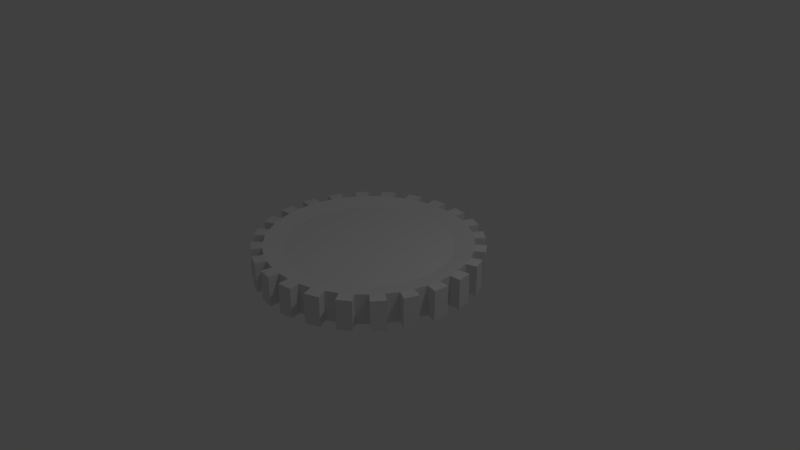 # Source: gears.blend  (saved by Blender 2.79.0; exported with 4.5.12 LTS)
import bpy
from mathutils import Matrix  # noqa: F401  (used for matrix-valued properties, if any)

bpy.ops.wm.read_factory_settings(use_empty=True)
scene = bpy.context.scene
scene.name = 'Scene'

# ---- collections
col_collection_1 = bpy.data.collections.new('Collection 1'); scene.collection.children.link(col_collection_1)

# ---- world
world_world = bpy.data.worlds.new('World'); scene.world = world_world
world_world.color = (0.05088, 0.05088, 0.05088)
world_world.use_sun_shadow = False
world_world.sun_shadow_jitter_overblur = 0.0
world_world.cycles.sampling_method = 'MANUAL'

# ---- cameras
cam_camera = bpy.data.cameras.new('Camera')
cam_camera.clip_end = 100.0
cam_camera.lens = 35.0
cam_camera.sensor_width = 32.0
cam_camera.sensor_height = 18.0
cam_camera.ortho_scale = 7.314
cam_camera.dof.focus_distance = 0.0
cam_camera.dof.aperture_fstop = 128.0

# ---- lights
light_lamp = bpy.data.lights.new('Lamp', 'POINT')
light_lamp.transmission_factor = 0.0
light_lamp.cutoff_distance = 30.0
light_lamp.energy = 100.0
light_lamp.shadow_buffer_clip_start = 1.001
light_lamp.shadow_soft_size = 0.1
light_lamp.shadow_maximum_resolution = 0.006
light_lamp.use_absolute_resolution = True

# ---- meshes
me_gear_004 = bpy.data.meshes.new('Gear.004')
me_gear_004.from_pydata([(0.08315, 0.03444, -0.2), (0.03444, 0.08315, -0.2), (0.231, 0.09567, -0.2), (0.09567, 0.231, -0.2), (0.08315, 0.03444, 0.2), (0.03444, 0.08315, 0.2), (0.231, 0.09567, 0.2), (0.09567, 0.231, 0.2), (-0.03444, 0.08315, -0.2), (-0.08315, 0.03444, -0.2), (-0.09567, 0.231, -0.2), (-0.231, 0.09567, -0.2), (-0.03444, 0.08315, 0.2), (-0.08315, 0.03444, 0.2), (-0.09567, 0.231, 0.2), (-0.231, 0.09567, 0.2), (-0.08315, -0.03444, -0.2), (-0.03444, -0.08315, -0.2), (-0.231, -0.09567, -0.2), (-0.09567, -0.231, -0.2), (-0.08315, -0.03444, 0.2), (-0.03444, -0.08315, 0.2), (-0.231, -0.09567, 0.2), (-0.09567, -0.231, 0.2), (0.03444, -0.08315, -0.2), (0.08315, -0.03444, -0.2), (0.09567, -0.231, -0.2), (0.231, -0.09567, -0.2), (0.03444, -0.08315, 0.2), (0.08315, -0.03444, 0.2), (0.09567, -0.231, 0.2), (0.231, -0.09567, 0.2)], [], [(9, 13, 12, 8), (14, 10, 8, 12), (1, 8, 10, 3), (20, 13, 15, 22), (13, 9, 11, 15), (15, 11, 18, 22), (25, 27, 31, 29), (24, 25, 29, 28), (21, 17, 19, 23), (16, 17, 21, 20), (22, 18, 16, 20), (27, 2, 6, 31), (26, 24, 28, 30), (26, 30, 23, 19), (9, 16, 18, 11), (2, 0, 4, 6), (0, 1, 5, 4), (7, 5, 1, 3), (3, 10, 14, 7), (12, 5, 7, 14), (31, 6, 4, 29), (23, 30, 28, 21), (2, 27, 25, 0), (19, 17, 24, 26), (9, 8, 1, 0, 25, 24, 17, 16), (13, 20, 21, 28, 29, 4, 5, 12)])
me_gear_004.use_remesh_preserve_volume = False
me_gear_004.use_remesh_preserve_attributes = False
me_gear_004.use_mirror_vertex_groups = False
me_gear_004.update()
me_gear_003 = bpy.data.meshes.new('Gear.003')
me_gear_003.from_pydata([(0.5486, 0.9501, -0.15), (0.6634, 1.345, -0.2), (0.4822, 1.42, -0.2), (0.5486, 0.9501, 0.15), (0.6634, 1.345, 0.2), (0.4822, 1.42, 0.2), (0.0981, 1.497, 0.2), (0.2926, 1.471, 0.2), (-7.078e-08, 1.097, 0.15), (0.284, 1.06, 0.15), (0.0981, 1.497, -0.2), (0.2926, 1.471, -0.2), (-7.078e-08, 1.097, -0.15), (0.284, 1.06, -0.15), (-0.0981, 1.497, -0.2), (-0.2926, 1.471, -0.2), (-0.0981, 1.497, 0.2), (-0.2926, 1.471, 0.2), (-0.6634, 1.345, 0.2), (-0.4822, 1.42, 0.2), (-0.5486, 0.9501, 0.15), (-0.284, 1.06, 0.15), (-0.6634, 1.345, -0.2), (-0.4822, 1.42, -0.2), (-0.5486, 0.9501, -0.15), (-0.284, 1.06, -0.15), (-0.8334, 1.247, -0.2), (-0.989, 1.128, -0.2), (-0.8334, 1.247, 0.2), (-0.989, 1.128, 0.2), (-1.247, 0.8334, 0.2), (-1.128, 0.989, 0.2), (-0.9501, 0.5486, 0.15), (-0.7758, 0.7758, 0.15), (-1.247, 0.8334, -0.2), (-1.128, 0.989, -0.2), (-0.9501, 0.5486, -0.15), (-0.7758, 0.7758, -0.15), (-1.345, 0.6634, -0.2), (-1.42, 0.4822, -0.2), (-1.345, 0.6634, 0.2), (-1.42, 0.4822, 0.2), (-1.497, 0.0981, 0.2), (-1.471, 0.2926, 0.2), (-1.097, -1.043e-07, 0.15), (-1.06, 0.284, 0.15), (-1.497, 0.0981, -0.2), (-1.471, 0.2926, -0.2), (-1.097, -1.043e-07, -0.15), (-1.06, 0.284, -0.15), (-1.497, -0.0981, -0.2), (-1.471, -0.2926, -0.2), (-1.497, -0.0981, 0.2), (-1.471, -0.2926, 0.2), (-1.345, -0.6634, 0.2), (-1.42, -0.4822, 0.2), (-0.9501, -0.5486, 0.15), (-1.06, -0.284, 0.15), (-1.345, -0.6634, -0.2), (-1.42, -0.4822, -0.2), (-0.9501, -0.5486, -0.15), (-1.06, -0.284, -0.15), (-1.247, -0.8334, -0.2), (-1.128, -0.989, -0.2), (-1.247, -0.8334, 0.2), (-1.128, -0.989, 0.2), (-0.8334, -1.247, 0.2), (-0.989, -1.128, 0.2), (-0.5486, -0.9501, 0.15), (-0.7758, -0.7758, 0.15), (-0.8334, -1.247, -0.2), (-0.989, -1.128, -0.2), (-0.5486, -0.9501, -0.15), (-0.7758, -0.7758, -0.15), (-0.6634, -1.345, -0.2), (-0.4822, -1.42, -0.2), (-0.6634, -1.345, 0.2), (-0.4822, -1.42, 0.2), (-0.0981, -1.497, 0.2), (-0.2926, -1.471, 0.2), (1.9e-07, -1.097, 0.15), (-0.284, -1.06, 0.15), (-0.0981, -1.497, -0.2), (-0.2926, -1.471, -0.2), (1.9e-07, -1.097, -0.15), (-0.284, -1.06, -0.15), (0.0981, -1.497, -0.2), (0.2926, -1.471, -0.2), (0.0981, -1.497, 0.2), (0.2926, -1.471, 0.2), (0.6634, -1.345, 0.2), (0.4822, -1.42, 0.2), (0.5486, -0.9501, 0.15), (0.284, -1.06, 0.15), (0.6634, -1.345, -0.2), (0.4822, -1.42, -0.2), (0.5486, -0.9501, -0.15), (0.284, -1.06, -0.15), (0.8334, -1.247, -0.2), (0.989, -1.128, -0.2), (0.8334, -1.247, 0.2), (0.989, -1.128, 0.2), (1.247, -0.8334, 0.2), (1.128, -0.989, 0.2), (0.9501, -0.5486, 0.15), (0.7758, -0.7758, 0.15), (1.247, -0.8334, -0.2), (1.128, -0.989, -0.2), (0.9501, -0.5486, -0.15), (0.7758, -0.7758, -0.15), (1.345, -0.6634, -0.2), (1.42, -0.4822, -0.2), (1.345, -0.6634, 0.2), (1.42, -0.4822, 0.2), (1.497, -0.0981, 0.2), (1.471, -0.2926, 0.2), (1.097, 2.235e-07, 0.15), (1.06, -0.284, 0.15), (1.497, -0.0981, -0.2), (1.471, -0.2926, -0.2), (1.097, 2.235e-07, -0.15), (1.06, -0.284, -0.15), (1.497, 0.0981, -0.2), (1.471, 0.2926, -0.2), (1.497, 0.0981, 0.2), (1.471, 0.2926, 0.2), (1.345, 0.6634, 0.2), (1.42, 0.4822, 0.2), (0.9501, 0.5486, 0.15), (1.06, 0.284, 0.15), (1.345, 0.6634, -0.2), (1.42, 0.4822, -0.2), (0.9501, 0.5486, -0.15), (1.06, 0.284, -0.15), (1.247, 0.8334, -0.2), (1.128, 0.989, -0.2), (1.247, 0.8334, 0.2), (1.128, 0.989, 0.2), (0.8334, 1.247, 0.2), (0.989, 1.128, 0.2), (0.7758, 0.7758, 0.15), (0.8334, 1.247, -0.2), (0.989, 1.128, -0.2), (0.7758, 0.7758, -0.15), (0.5971, 1.211, 0.2), (0.4339, 1.278, 0.2), (0.2634, 1.324, 0.2), (0.08829, 1.347, 0.2), (-0.08829, 1.347, 0.2), (-0.2634, 1.324, 0.2), (-0.4339, 1.278, 0.2), (-0.5971, 1.211, 0.2), (-0.75, 1.122, 0.2), (-0.8901, 1.015, 0.2), (-1.015, 0.8901, 0.2), (-1.122, 0.75, 0.2), (-1.211, 0.5971, 0.2), (-1.278, 0.4339, 0.2), (-1.324, 0.2634, 0.2), (-1.347, 0.08829, 0.2), (-1.347, -0.08829, 0.2), (-1.324, -0.2634, 0.2), (-1.278, -0.4339, 0.2), (-1.211, -0.5971, 0.2), (-1.122, -0.75, 0.2), (-1.015, -0.8901, 0.2), (-0.8901, -1.015, 0.2), (-0.75, -1.122, 0.2), (-0.5971, -1.211, 0.2), (-0.4339, -1.278, 0.2), (-0.2634, -1.324, 0.2), (-0.08829, -1.347, 0.2), (0.08829, -1.347, 0.2), (0.2634, -1.324, 0.2), (0.4339, -1.278, 0.2), (0.5971, -1.211, 0.2), (0.75, -1.122, 0.2), (0.8901, -1.015, 0.2), (1.015, -0.8901, 0.2), (1.122, -0.75, 0.2), (1.211, -0.5971, 0.2), (1.278, -0.4339, 0.2), (1.324, -0.2634, 0.2), (1.347, -0.08829, 0.2), (1.347, 0.08829, 0.2), (1.324, 0.2634, 0.2), (1.278, 0.4339, 0.2), (1.211, 0.5971, 0.2), (1.122, 0.75, 0.2), (1.015, 0.8901, 0.2), (0.8901, 1.015, 0.2), (0.75, 1.122, 0.2), (0.4339, 1.278, -0.2), (0.5971, 1.211, -0.2), (0.08829, 1.347, -0.2), (0.2634, 1.324, -0.2), (-0.2634, 1.324, -0.2), (-0.08829, 1.347, -0.2), (-0.5971, 1.211, -0.2), (-0.4339, 1.278, -0.2), (-0.8901, 1.015, -0.2), (-0.75, 1.122, -0.2), (-1.122, 0.75, -0.2), (-1.015, 0.8901, -0.2), (-1.278, 0.4339, -0.2), (-1.211, 0.5971, -0.2), (-1.347, 0.08829, -0.2), (-1.324, 0.2634, -0.2), (-1.324, -0.2634, -0.2), (-1.347, -0.08829, -0.2), (-1.211, -0.5971, -0.2), (-1.278, -0.4339, -0.2), (-1.015, -0.8901, -0.2), (-1.122, -0.75, -0.2), (-0.75, -1.122, -0.2), (-0.8901, -1.015, -0.2), (-0.4339, -1.278, -0.2), (-0.5971, -1.211, -0.2), (-0.08829, -1.347, -0.2), (-0.2634, -1.324, -0.2), (0.2634, -1.324, -0.2), (0.08829, -1.347, -0.2), (0.5971, -1.211, -0.2), (0.4339, -1.278, -0.2), (0.8901, -1.015, -0.2), (0.75, -1.122, -0.2), (1.122, -0.75, -0.2), (1.015, -0.8901, -0.2), (1.278, -0.4339, -0.2), (1.211, -0.5971, -0.2), (1.347, -0.08829, -0.2), (1.324, -0.2634, -0.2), (1.324, 0.2634, -0.2), (1.347, 0.08829, -0.2), (1.211, 0.5971, -0.2), (1.278, 0.4339, -0.2), (1.015, 0.8901, -0.2), (1.122, 0.75, -0.2), (0.75, 1.122, -0.2), (0.8901, 1.015, -0.2)], [], [(4, 1, 2, 5), (144, 193, 1, 4), (5, 2, 192, 145), (146, 195, 11, 7), (7, 11, 10, 6), (2, 1, 193, 192), (4, 5, 145, 144), (10, 11, 195, 194), (6, 10, 194, 147), (7, 6, 147, 146), (146, 145, 192, 195), (16, 14, 15, 17), (148, 197, 14, 16), (17, 15, 196, 149), (150, 199, 23, 19), (19, 23, 22, 18), (15, 14, 197, 196), (16, 17, 149, 148), (22, 23, 199, 198), (18, 22, 198, 151), (19, 18, 151, 150), (150, 149, 196, 199), (28, 26, 27, 29), (152, 201, 26, 28), (29, 27, 200, 153), (154, 203, 35, 31), (31, 35, 34, 30), (27, 26, 201, 200), (28, 29, 153, 152), (34, 35, 203, 202), (30, 34, 202, 155), (31, 30, 155, 154), (154, 153, 200, 203), (147, 194, 197, 148), (151, 198, 201, 152), (40, 38, 39, 41), (156, 205, 38, 40), (41, 39, 204, 157), (158, 207, 47, 43), (43, 47, 46, 42), (39, 38, 205, 204), (40, 41, 157, 156), (46, 47, 207, 206), (42, 46, 206, 159), (43, 42, 159, 158), (158, 157, 204, 207), (52, 50, 51, 53), (160, 209, 50, 52), (53, 51, 208, 161), (162, 211, 59, 55), (55, 59, 58, 54), (51, 50, 209, 208), (52, 53, 161, 160), (58, 59, 211, 210), (54, 58, 210, 163), (55, 54, 163, 162), (162, 161, 208, 211), (64, 62, 63, 65), (164, 213, 62, 64), (65, 63, 212, 165), (166, 215, 71, 67), (67, 71, 70, 66), (63, 62, 213, 212), (64, 65, 165, 164), (70, 71, 215, 214), (66, 70, 214, 167), (67, 66, 167, 166), (166, 165, 212, 215), (159, 206, 209, 160), (163, 210, 213, 164), (155, 202, 205, 156), (76, 74, 75, 77), (168, 217, 74, 76), (77, 75, 216, 169), (170, 219, 83, 79), (79, 83, 82, 78), (75, 74, 217, 216), (76, 77, 169, 168), (82, 83, 219, 218), (78, 82, 218, 171), (79, 78, 171, 170), (170, 169, 216, 219), (88, 86, 87, 89), (172, 221, 86, 88), (89, 87, 220, 173), (174, 223, 95, 91), (91, 95, 94, 90), (87, 86, 221, 220), (88, 89, 173, 172), (94, 95, 223, 222), (90, 94, 222, 175), (91, 90, 175, 174), (174, 173, 220, 223), (100, 98, 99, 101), (176, 225, 98, 100), (101, 99, 224, 177), (178, 227, 107, 103), (103, 107, 106, 102), (99, 98, 225, 224), (100, 101, 177, 176), (106, 107, 227, 226), (102, 106, 226, 179), (103, 102, 179, 178), (178, 177, 224, 227), (171, 218, 221, 172), (175, 222, 225, 176), (112, 110, 111, 113), (180, 229, 110, 112), (113, 111, 228, 181), (182, 231, 119, 115), (115, 119, 118, 114), (111, 110, 229, 228), (112, 113, 181, 180), (118, 119, 231, 230), (114, 118, 230, 183), (115, 114, 183, 182), (182, 181, 228, 231), (124, 122, 123, 125), (184, 233, 122, 124), (125, 123, 232, 185), (186, 235, 131, 127), (127, 131, 130, 126), (123, 122, 233, 232), (124, 125, 185, 184), (130, 131, 235, 234), (126, 130, 234, 187), (127, 126, 187, 186), (186, 185, 232, 235), (136, 134, 135, 137), (188, 237, 134, 136), (137, 135, 236, 189), (190, 239, 142, 139), (139, 142, 141, 138), (135, 134, 237, 236), (136, 137, 189, 188), (141, 142, 239, 238), (138, 141, 238, 191), (139, 138, 191, 190), (190, 189, 236, 239), (183, 230, 233, 184), (187, 234, 237, 188), (179, 226, 229, 180), (167, 214, 217, 168), (144, 191, 238, 193), (3, 9, 8, 21, 20, 33, 32, 45, 44, 57, 56, 69, 68, 81, 80, 93, 92, 105, 104, 117, 116, 129, 128, 140), (13, 0, 143, 132, 133, 120, 121, 108, 109, 96, 97, 84, 85, 72, 73, 60, 61, 48, 49, 36, 37, 24, 25, 12), (9, 3, 144, 145), (8, 9, 146, 147), (9, 145, 146), (21, 8, 148, 149), (20, 21, 150, 151), (21, 149, 150), (33, 20, 152, 153), (32, 33, 154, 155), (33, 153, 154), (8, 147, 148), (20, 151, 152), (45, 32, 156, 157), (44, 45, 158, 159), (45, 157, 158), (57, 44, 160, 161), (56, 57, 162, 163), (57, 161, 162), (69, 56, 164, 165), (68, 69, 166, 167), (69, 165, 166), (44, 159, 160), (56, 163, 164), (32, 155, 156), (81, 68, 168, 169), (80, 81, 170, 171), (81, 169, 170), (93, 80, 172, 173), (92, 93, 174, 175), (93, 173, 174), (105, 92, 176, 177), (104, 105, 178, 179), (105, 177, 178), (80, 171, 172), (92, 175, 176), (117, 104, 180, 181), (116, 117, 182, 183), (117, 181, 182), (129, 116, 184, 185), (128, 129, 186, 187), (129, 185, 186), (140, 128, 188, 189), (3, 140, 190, 191), (140, 189, 190), (116, 183, 184), (128, 187, 188), (104, 179, 180), (68, 167, 168), (3, 191, 144), (0, 13, 192, 193), (13, 12, 194, 195), (13, 195, 192), (12, 25, 196, 197), (25, 24, 198, 199), (25, 199, 196), (24, 37, 200, 201), (37, 36, 202, 203), (37, 203, 200), (12, 197, 194), (24, 201, 198), (36, 49, 204, 205), (49, 48, 206, 207), (49, 207, 204), (48, 61, 208, 209), (61, 60, 210, 211), (61, 211, 208), (60, 73, 212, 213), (73, 72, 214, 215), (73, 215, 212), (48, 209, 206), (60, 213, 210), (36, 205, 202), (72, 85, 216, 217), (85, 84, 218, 219), (85, 219, 216), (84, 97, 220, 221), (97, 96, 222, 223), (97, 223, 220), (96, 109, 224, 225), (109, 108, 226, 227), (109, 227, 224), (84, 221, 218), (96, 225, 222), (108, 121, 228, 229), (121, 120, 230, 231), (121, 231, 228), (120, 133, 232, 233), (133, 132, 234, 235), (133, 235, 232), (132, 143, 236, 237), (143, 0, 238, 239), (143, 239, 236), (120, 233, 230), (132, 237, 234), (108, 229, 226), (72, 217, 214), (0, 193, 238)])
_uv = me_gear_003.uv_layers.new(name='UVMap')
_uv.uv.foreach_set('vector', [0.0, 0.0, 0.0, 0.0, 0.0, 0.0, 0.0, 0.0, 0.0, 0.0, 0.0, 0.0, 0.0, 0.0, 0.0, 0.0, 0.0, 0.0, 0.0, 0.0, 0.0, 0.0, 0.0, 0.0, 0.0, 0.0, 0.0, 0.0, 0.0, 0.0, 0.0, 0.0, 0.0, 0.0, 0.0, 0.0, 0.0, 0.0, 0.0, 0.0, 0.0, 0.0, 0.0, 0.0, 0.0, 0.0, 0.0, 0.0, 0.0, 0.0, 0.0, 0.0, 0.0, 0.0, 0.0, 0.0, 0.0, 0.0, 0.0, 0.0, 0.0, 0.0, 0.0, 0.0, 0.0, 0.0, 0.0, 0.0, 0.0, 0.0, 0.0, 0.0, 0.0, 0.0, 0.0, 0.0, 0.0, 0.0, 0.0, 0.0, 0.0, 0.0, 0.0, 0.0, 0.0, 0.0, 0.0, 0.0, 0.0, 0.0, 0.0, 0.0, 0.0, 0.0, 0.0, 0.0, 0.0, 0.0, 0.0, 0.0, 0.0, 0.0, 0.0, 0.0, 0.0, 0.0, 0.0, 0.0, 0.0, 0.0, 0.0, 0.0, 0.0, 0.0, 0.0, 0.0, 0.0, 0.0, 0.0, 0.0, 0.0, 0.0, 0.0, 0.0, 0.0, 0.0, 0.0, 0.0, 0.0, 0.0, 0.0, 0.0, 0.0, 0.0, 0.0, 0.0, 0.0, 0.0, 0.0, 0.0, 0.0, 0.0, 0.0, 0.0, 0.0, 0.0, 0.0, 0.0, 0.0, 0.0, 0.0, 0.0, 0.0, 0.0, 0.0, 0.0, 0.0, 0.0, 0.0, 0.0, 0.0, 0.0, 0.0, 0.0, 0.0, 0.0, 0.0, 0.0, 0.0, 0.0, 0.0, 0.0, 0.0, 0.0, 0.0, 0.0, 0.0, 0.0, 0.0, 0.0, 0.0, 0.0, 0.0, 0.0, 0.0, 0.0, 0.0, 0.0, 0.0, 0.0, 0.0, 0.0, 0.0, 0.0, 0.0, 0.0, 0.0, 0.0, 0.0, 0.0, 0.0, 0.0, 0.0, 0.0, 0.0, 0.0, 0.0, 0.0, 0.0, 0.0, 0.0, 0.0, 0.0, 0.0, 0.0, 0.0, 0.0, 0.0, 0.0, 0.0, 0.0, 0.0, 0.0, 0.0, 0.0, 0.0, 0.0, 0.0, 0.0, 0.0, 0.0, 0.0, 0.0, 0.0, 0.0, 0.0, 0.0, 0.0, 0.0, 0.0, 0.0, 0.0, 0.0, 0.0, 0.0, 0.0, 0.0, 0.0, 0.0, 0.0, 0.0, 0.0, 0.0, 0.0, 0.0, 0.0, 0.0, 0.0, 0.0, 0.0, 0.0, 0.0, 0.0, 0.0, 0.0, 0.0, 0.0, 0.0, 0.0, 0.0, 0.0, 0.0, 0.0, 0.0, 0.0, 0.0, 0.0, 0.0, 0.0, 0.0, 0.0, 0.0, 0.0, 0.0, 0.0, 0.0, 0.0, 0.0, 0.0, 0.0, 0.0, 0.0, 0.0, 0.0, 0.0, 0.0, 0.0, 0.0, 0.0, 0.0, 0.0, 0.0, 0.0, 0.0, 0.0, 0.0, 0.0, 0.0, 0.0, 0.0, 0.0, 0.0, 0.0, 0.0, 0.0, 0.0, 0.0, 0.0, 0.0, 0.0, 0.0, 0.0, 0.0, 0.0, 0.0, 0.0, 0.0, 0.0, 0.0, 0.0, 0.0, 0.0, 0.0, 0.0, 0.0, 0.0, 0.0, 0.0, 0.0, 0.0, 0.0, 0.0, 0.0, 0.0, 0.0, 0.0, 0.0, 0.0, 0.0, 0.0, 0.0, 0.0, 0.0, 0.0, 0.0, 0.0, 0.0, 0.0, 0.0, 0.0, 0.0, 0.0, 0.0, 0.0, 0.0, 0.0, 0.0, 0.0, 0.0, 0.0, 0.0, 0.0, 0.0, 0.0, 0.0, 0.0, 0.0, 0.0, 0.0, 0.0, 0.0, 0.0, 0.0, 0.0, 0.0, 0.0, 0.0, 0.0, 0.0, 0.0, 0.0, 0.0, 0.0, 0.0, 0.0, 0.0, 0.0, 0.0, 0.0, 0.0, 0.0, 0.0, 0.0, 0.0, 0.0, 0.0, 0.0, 0.0, 0.0, 0.0, 0.0, 0.0, 0.0, 0.0, 0.0, 0.0, 0.0, 0.0, 0.0, 0.0, 0.0, 0.0, 0.0, 0.0, 0.0, 0.0, 0.0, 0.0, 0.0, 0.0, 0.0, 0.0, 0.0, 0.0, 0.0, 0.0, 0.0, 0.0, 0.0, 0.0, 0.0, 0.0, 0.0, 0.0, 0.0, 0.0, 0.0, 0.0, 0.0, 0.0, 0.0, 0.0, 0.0, 0.0, 0.0, 0.0, 0.0, 0.0, 0.0, 0.0, 0.0, 0.0, 0.0, 0.0, 0.0, 0.0, 0.0, 0.0, 0.0, 0.0, 0.0, 0.0, 0.0, 0.0, 0.0, 0.0, 0.0, 0.0, 0.0, 0.0, 0.0, 0.0, 0.0, 0.0, 0.0, 0.0, 0.0, 0.0, 0.0, 0.0, 0.0, 0.0, 0.0, 0.0, 0.0, 0.0, 0.0, 0.0, 0.0, 0.0, 0.0, 0.0, 0.0, 0.0, 0.0, 0.0, 0.0, 0.0, 0.0, 0.0, 0.0, 0.0, 0.0, 0.0, 0.0, 0.0, 0.0, 0.0, 0.0, 0.0, 0.0, 0.0, 0.0, 0.0, 0.0, 0.0, 0.0, 0.0, 0.0, 0.0, 0.0, 0.0, 0.0, 0.0, 0.0, 0.0, 0.0, 0.0, 0.0, 0.0, 0.0, 0.0, 0.0, 0.0, 0.0, 0.0, 0.0, 0.0, 0.0, 0.0, 0.0, 0.0, 0.0, 0.0, 0.0, 0.0, 0.0, 0.0, 0.0, 0.0, 0.0, 0.0, 0.0, 0.0, 0.0, 0.0, 0.0, 0.0, 0.0, 0.0, 0.0, 0.0, 0.0, 0.0, 0.0, 0.0, 0.0, 0.0, 0.0, 0.0, 0.0, 0.0, 0.0, 0.0, 0.0, 0.0, 0.0, 0.0, 0.0, 0.0, 0.0, 0.0, 0.0, 0.0, 0.0, 0.0, 0.0, 0.0, 0.0, 0.0, 0.0, 0.0, 0.0, 0.0, 0.0, 0.0, 0.0, 0.0, 0.0, 0.0, 0.0, 0.0, 0.0, 0.0, 0.0, 0.0, 0.0, 0.0, 0.0, 0.0, 0.0, 0.0, 0.0, 0.0, 0.0, 0.0, 0.0, 0.0, 0.0, 0.0, 0.0, 0.0, 0.0, 0.0, 0.0, 0.0, 0.0, 0.0, 0.0, 0.0, 0.0, 0.0, 0.0, 0.0, 0.0, 0.0, 0.0, 0.0, 0.0, 0.0, 0.0, 0.0, 0.0, 0.0, 0.0, 0.0, 0.0, 0.0, 0.0, 0.0, 0.0, 0.0, 0.0, 0.0, 0.0, 0.0, 0.0, 0.0, 0.0, 0.0, 0.0, 0.0, 0.0, 0.0, 0.0, 0.0, 0.0, 0.0, 0.0, 0.0, 0.0, 0.0, 0.0, 0.0, 0.0, 0.0, 0.0, 0.0, 0.0, 0.0, 0.0, 0.0, 0.0, 0.0, 0.0, 0.0, 0.0, 0.0, 0.0, 0.0, 0.0, 0.0, 0.0, 0.0, 0.0, 0.0, 0.0, 0.0, 0.0, 0.0, 0.0, 0.0, 0.0, 0.0, 0.0, 0.0, 0.0, 0.0, 0.0, 0.0, 0.0, 0.0, 0.0, 0.0, 0.0, 0.0, 0.0, 0.0, 0.0, 0.0, 0.0, 0.0, 0.0, 0.0, 0.0, 0.0, 0.0, 0.0, 0.0, 0.0, 0.0, 0.0, 0.0, 0.0, 0.0, 0.0, 0.0, 0.0, 0.0, 0.0, 0.0, 0.0, 0.0, 0.0, 0.0, 0.0, 0.0, 0.0, 0.0, 0.0, 0.0, 0.0, 0.0, 0.0, 0.0, 0.0, 0.0, 0.0, 0.0, 0.0, 0.0, 0.0, 0.0, 0.0, 0.0, 0.0, 0.0, 0.0, 0.0, 0.0, 0.0, 0.0, 0.0, 0.0, 0.0, 0.0, 0.0, 0.0, 0.0, 0.0, 0.0, 0.0, 0.0, 0.0, 0.0, 0.0, 0.0, 0.0, 0.0, 0.0, 0.0, 0.0, 0.0, 0.0, 0.0, 0.0, 0.0, 0.0, 0.0, 0.0, 0.0, 0.0, 0.0, 0.0, 0.0, 0.0, 0.0, 0.0, 0.0, 0.0, 0.0, 0.0, 0.0, 0.0, 0.0, 0.0, 0.0, 0.0, 0.0, 0.0, 0.0, 0.0, 0.0, 0.0, 0.0, 0.0, 0.0, 0.0, 0.0, 0.0, 0.0, 0.0, 0.0, 0.0, 0.0, 0.0, 0.0, 0.0, 0.0, 0.0, 0.0, 0.0, 0.0, 0.0, 0.0, 0.0, 0.0, 0.0, 0.0, 0.0, 0.0, 0.0, 0.0, 0.0, 0.0, 0.0, 0.0, 0.0, 0.0, 0.0, 0.0, 0.0, 0.0, 0.0, 0.0, 0.0, 0.0, 0.0, 0.0, 0.0, 0.0, 0.0, 0.0, 0.0, 0.0, 0.0, 0.0, 0.0, 0.0, 0.0, 0.0, 0.0, 0.0, 0.0, 0.0, 0.0, 0.0, 0.0, 0.0, 0.0, 0.0, 0.0, 0.0, 0.0, 0.0, 0.0, 0.0, 0.0, 0.0, 0.0, 0.0, 0.0, 0.0, 0.0, 0.0, 0.0, 0.0, 0.0, 0.0, 0.0, 0.0, 0.0, 0.0, 0.0, 0.0, 0.0, 0.0, 0.0, 0.0, 0.0, 0.0, 0.0, 0.0, 0.0, 0.0, 0.0, 0.0, 0.0, 0.0, 0.0, 0.0, 0.0, 0.0, 0.0, 0.0, 0.0, 0.0, 0.0, 0.0, 0.0, 0.0, 0.0, 0.0, 0.0, 0.0, 0.0, 0.0, 0.0, 0.0, 0.0, 0.0, 0.0, 0.0, 0.0, 0.0, 0.0, 0.0, 0.0, 0.0, 0.0, 0.0, 0.0, 0.0, 0.0, 0.0, 0.0, 0.0, 0.0, 0.0, 0.0, 0.0, 0.0, 0.0, 0.0, 0.0, 0.0, 0.0, 0.0, 0.0, 0.0, 0.0, 0.0, 0.0, 0.0, 0.0, 0.0, 0.0, 0.0, 0.0, 0.0, 0.0, 0.0, 0.0, 0.0, 0.0, 0.0, 0.0, 0.0, 0.0, 0.0, 0.0, 0.0, 0.0, 0.0, 0.0, 0.0, 0.0, 0.0, 0.0, 0.0, 0.0, 0.0, 0.0, 0.0, 0.0, 0.0, 0.0, 0.0, 0.0, 0.0, 0.0, 0.0, 0.0, 0.0, 0.0, 0.0, 0.0, 0.0, 0.0, 0.0, 0.0, 0.0, 0.0, 0.0, 0.0, 0.0, 0.0, 0.0, 0.0, 0.0, 0.0, 0.0, 0.0, 0.0, 0.0, 0.0, 0.0, 0.0, 0.0, 0.0, 0.0, 0.0, 0.0, 0.0, 0.0, 0.0, 0.0, 0.0, 0.0, 0.0, 0.0, 0.0, 0.0, 0.0, 0.0, 0.0, 0.0, 0.0, 0.0, 0.0, 0.0, 0.0, 0.0, 0.0, 0.0, 0.0, 0.0, 0.0, 0.0, 0.0, 0.0, 0.0, 0.0, 0.0, 0.0, 0.0, 0.0, 0.0, 0.0, 0.0, 0.0, 0.0, 0.0, 0.0, 0.0, 0.0, 0.0, 0.0, 0.0, 0.0, 0.0, 0.0, 0.0, 0.0, 0.0, 0.0, 0.0, 0.0, 0.0, 0.0, 0.0, 0.0, 0.0, 0.0, 0.0, 0.0, 0.0, 0.0, 0.0, 0.0, 0.0, 0.0, 0.0, 0.0, 0.0, 0.0, 0.0, 0.0, 0.0, 0.0, 0.0, 0.0, 0.0, 0.0, 0.0, 0.0, 0.0, 0.0, 0.0, 0.0, 0.0, 0.0, 0.8509, 0.7028, 0.7865, 0.7868, 0.7025, 0.8512, 0.6048, 0.8917, 0.4998, 0.9055, 0.3949, 0.8917, 0.2972, 0.8512, 0.2132, 0.7867, 0.1488, 0.7028, 0.1083, 0.6049, 0.09449, 0.5, 0.1083, 0.395, 0.1488, 0.2972, 0.2133, 0.2132, 0.2972, 0.1488, 0.395, 0.1083, 0.4999, 0.09447, 0.6048, 0.1083, 0.7026, 0.1488, 0.7866, 0.2133, 0.851, 0.2972, 0.8914, 0.3951, 0.9053, 0.5, 0.8914, 0.605, 0.818, 0.2539, 0.8713, 0.346, 0.8988, 0.4484, 0.8992, 0.5539, 0.8727, 0.6555, 0.8209, 0.7465, 0.7466, 0.8209, 0.6545, 0.874, 0.5518, 0.9016, 0.4455, 0.9016, 0.3433, 0.8742, 0.2519, 0.8212, 0.1773, 0.7465, 0.1247, 0.655, 0.09757, 0.553, 0.09761, 0.4475, 0.1247, 0.3456, 0.177, 0.2541, 0.251, 0.1792, 0.3417, 0.126, 0.443, 0.09802, 0.5481, 0.09747, 0.65, 0.1246, 0.7422, 0.1781, 0.7865, 0.7868, 0.8509, 0.7028, 0.9163, 0.7783, 0.8764, 0.8303, 0.7025, 0.8512, 0.7865, 0.7868, 0.8301, 0.8766, 0.7781, 0.9165, 0.7865, 0.7868, 0.8764, 0.8303, 0.8301, 0.8766, 0.6048, 0.8917, 0.7025, 0.8512, 0.7214, 0.9493, 0.6609, 0.9744, 0.4998, 0.9055, 0.6048, 0.8917, 0.5976, 0.9913, 0.5326, 0.9999, 0.6048, 0.8917, 0.6609, 0.9744, 0.5976, 0.9913, 0.3949, 0.8917, 0.4998, 0.9055, 0.4671, 0.9999, 0.4022, 0.9913, 0.2972, 0.8512, 0.3949, 0.8917, 0.3389, 0.9744, 0.2784, 0.9493, 0.3949, 0.8917, 0.4022, 0.9913, 0.3389, 0.9744, 0.7025, 0.8512, 0.7781, 0.9165, 0.7214, 0.9493, 0.4998, 0.9055, 0.5326, 0.9999, 0.4671, 0.9999, 0.2132, 0.7867, 0.2972, 0.8512, 0.2216, 0.9165, 0.1696, 0.8767, 0.1488, 0.7028, 0.2132, 0.7867, 0.1233, 0.8303, 0.08343, 0.7783, 0.2132, 0.7867, 0.1696, 0.8767, 0.1233, 0.8303, 0.1083, 0.6049, 0.1488, 0.7028, 0.05068, 0.7216, 0.02561, 0.661, 0.09449, 0.5, 0.1083, 0.6049, 0.008652, 0.5977, 9.997e-05, 0.5328, 0.1083, 0.6049, 0.02561, 0.661, 0.008652, 0.5977, 0.1083, 0.395, 0.09449, 0.5, 9.997e-05, 0.4672, 0.008652, 0.4023, 0.1488, 0.2972, 0.1083, 0.395, 0.02561, 0.339, 0.05068, 0.2784, 0.1083, 0.395, 0.008652, 0.4023, 0.02561, 0.339, 0.1488, 0.7028, 0.08343, 0.7783, 0.05068, 0.7216, 0.09449, 0.5, 9.997e-05, 0.5328, 9.997e-05, 0.4672, 0.2972, 0.8512, 0.2784, 0.9493, 0.2216, 0.9165, 0.2133, 0.2132, 0.1488, 0.2972, 0.08344, 0.2217, 0.1233, 0.1697, 0.2972, 0.1488, 0.2133, 0.2132, 0.1697, 0.1233, 0.2216, 0.08346, 0.2133, 0.2132, 0.1233, 0.1697, 0.1697, 0.1233, 0.395, 0.1083, 0.2972, 0.1488, 0.2784, 0.05069, 0.3389, 0.02561, 0.4999, 0.09447, 0.395, 0.1083, 0.4022, 0.008653, 0.4671, 9.997e-05, 0.395, 0.1083, 0.3389, 0.02561, 0.4022, 0.008653, 0.6048, 0.1083, 0.4999, 0.09447, 0.5327, 0.0001003, 0.5976, 0.008654, 0.7026, 0.1488, 0.6048, 0.1083, 0.6609, 0.02561, 0.7214, 0.05069, 0.6048, 0.1083, 0.5976, 0.008654, 0.6609, 0.02561, 0.2972, 0.1488, 0.2216, 0.08346, 0.2784, 0.05069, 0.4999, 0.09447, 0.4671, 9.997e-05, 0.5327, 0.0001003, 0.7866, 0.2133, 0.7026, 0.1488, 0.7781, 0.08346, 0.8301, 0.1234, 0.851, 0.2972, 0.7866, 0.2133, 0.8764, 0.1697, 0.9163, 0.2217, 0.7866, 0.2133, 0.8301, 0.1234, 0.8764, 0.1697, 0.8914, 0.3951, 0.851, 0.2972, 0.9491, 0.2784, 0.9741, 0.339, 0.9053, 0.5, 0.8914, 0.3951, 0.9911, 0.4023, 0.9996, 0.4672, 0.8914, 0.3951, 0.9741, 0.339, 0.9911, 0.4023, 0.8914, 0.605, 0.9053, 0.5, 0.9996, 0.5328, 0.9911, 0.5977, 0.8509, 0.7028, 0.8914, 0.605, 0.9741, 0.661, 0.9491, 0.7216, 0.8914, 0.605, 0.9911, 0.5977, 0.9741, 0.661, 0.851, 0.2972, 0.9163, 0.2217, 0.9491, 0.2784, 0.9053, 0.5, 0.9996, 0.4672, 0.9996, 0.5328, 0.7026, 0.1488, 0.7214, 0.05069, 0.7781, 0.08346, 0.1488, 0.2972, 0.05068, 0.2784, 0.08344, 0.2217, 0.8509, 0.7028, 0.9491, 0.7216, 0.9163, 0.7783, 0.8713, 0.346, 0.818, 0.2539, 0.9136, 0.2222, 0.9463, 0.2794, 0.818, 0.2539, 0.7422, 0.1781, 0.8266, 0.1226, 0.8734, 0.1696, 0.818, 0.2539, 0.8734, 0.1696, 0.9136, 0.2222, 0.7422, 0.1781, 0.65, 0.1246, 0.7165, 0.0495, 0.7739, 0.08232, 0.65, 0.1246, 0.5481, 0.09747, 0.5923, 0.008145, 0.6557, 0.02467, 0.65, 0.1246, 0.6557, 0.02467, 0.7165, 0.0495, 0.5481, 0.09747, 0.443, 0.09802, 0.4623, 0.0006006, 0.5275, 9.98e-05, 0.443, 0.09802, 0.3417, 0.126, 0.3351, 0.02693, 0.3979, 0.009602, 0.443, 0.09802, 0.3979, 0.009602, 0.4623, 0.0006006, 0.7422, 0.1781, 0.7739, 0.08232, 0.8266, 0.1226, 0.5481, 0.09747, 0.5275, 9.98e-05, 0.5923, 0.008145, 0.3417, 0.126, 0.251, 0.1792, 0.2191, 0.08518, 0.2752, 0.05227, 0.251, 0.1792, 0.177, 0.2541, 0.122, 0.1714, 0.1677, 0.1251, 0.251, 0.1792, 0.1677, 0.1251, 0.2191, 0.08518, 0.177, 0.2541, 0.1247, 0.3456, 0.0502, 0.2798, 0.08256, 0.2232, 0.1247, 0.3456, 0.09761, 0.4475, 0.008633, 0.403, 0.02542, 0.34, 0.1247, 0.3456, 0.02542, 0.34, 0.0502, 0.2798, 0.09761, 0.4475, 0.09757, 0.553, 9.98e-05, 0.5329, 0.0001418, 0.4677, 0.09757, 0.553, 0.1247, 0.655, 0.02531, 0.6607, 0.008526, 0.5976, 0.09757, 0.553, 0.008526, 0.5976, 9.98e-05, 0.5329, 0.177, 0.2541, 0.08256, 0.2232, 0.122, 0.1714, 0.09761, 0.4475, 0.0001418, 0.4677, 0.008633, 0.403, 0.3417, 0.126, 0.2752, 0.05227, 0.3351, 0.02693, 0.1247, 0.655, 0.1773, 0.7465, 0.08271, 0.7777, 0.05017, 0.7211, 0.1773, 0.7465, 0.2519, 0.8212, 0.1685, 0.8759, 0.1224, 0.8296, 0.1773, 0.7465, 0.1224, 0.8296, 0.08271, 0.7777, 0.2519, 0.8212, 0.3433, 0.8742, 0.2768, 0.9487, 0.2203, 0.9158, 0.3433, 0.8742, 0.4455, 0.9016, 0.4006, 0.9911, 0.3373, 0.9739, 0.3433, 0.8742, 0.3373, 0.9739, 0.2768, 0.9487, 0.4455, 0.9016, 0.5518, 0.9016, 0.5315, 0.9999, 0.4657, 0.9998, 0.5518, 0.9016, 0.6545, 0.874, 0.6605, 0.9743, 0.5969, 0.9914, 0.5518, 0.9016, 0.5969, 0.9914, 0.5315, 0.9999, 0.2519, 0.8212, 0.2203, 0.9158, 0.1685, 0.8759, 0.4455, 0.9016, 0.4657, 0.9998, 0.4006, 0.9911, 0.6545, 0.874, 0.7466, 0.8209, 0.7783, 0.9158, 0.7214, 0.9489, 0.7466, 0.8209, 0.8209, 0.7465, 0.876, 0.8292, 0.8301, 0.8756, 0.7466, 0.8209, 0.8301, 0.8756, 0.7783, 0.9158, 0.8209, 0.7465, 0.8727, 0.6555, 0.9472, 0.7208, 0.9152, 0.7773, 0.8727, 0.6555, 0.8992, 0.5539, 0.9881, 0.5979, 0.9716, 0.6607, 0.8727, 0.6555, 0.9716, 0.6607, 0.9472, 0.7208, 0.8992, 0.5539, 0.8988, 0.4484, 0.9964, 0.4684, 0.9964, 0.5335, 0.8988, 0.4484, 0.8713, 0.346, 0.9713, 0.3403, 0.988, 0.4036, 0.8988, 0.4484, 0.988, 0.4036, 0.9964, 0.4684, 0.8209, 0.7465, 0.9152, 0.7773, 0.876, 0.8292, 0.8992, 0.5539, 0.9964, 0.5335, 0.9881, 0.5979, 0.6545, 0.874, 0.7214, 0.9489, 0.6605, 0.9743, 0.1247, 0.655, 0.05017, 0.7211, 0.02531, 0.6607, 0.8713, 0.346, 0.9463, 0.2794, 0.9713, 0.3403])
me_gear_003.use_remesh_preserve_volume = False
me_gear_003.use_remesh_preserve_attributes = False
me_gear_003.use_mirror_vertex_groups = False
me_gear_003.update()
me_gear_002 = bpy.data.meshes.new('Gear.002')
me_gear_002.from_pydata([(0.6458, 0.1284, -0.15), (0.9952, 0.09802, -0.2), (0.9569, 0.2903, -0.2), (0.6458, 0.1284, 0.15), (0.9952, 0.09802, 0.2), (0.9569, 0.2903, 0.2), (0.5474, 0.3658, -0.15), (0.8819, 0.4714, -0.2), (0.773, 0.6344, -0.2), (0.5474, 0.3658, 0.15), (0.8819, 0.4714, 0.2), (0.773, 0.6344, 0.2), (0.3658, 0.5474, -0.15), (0.6344, 0.773, -0.2), (0.4714, 0.8819, -0.2), (0.3658, 0.5474, 0.15), (0.6344, 0.773, 0.2), (0.4714, 0.8819, 0.2), (0.1284, 0.6458, -0.15), (0.2903, 0.9569, -0.2), (0.09802, 0.9952, -0.2), (0.1284, 0.6458, 0.15), (0.2903, 0.9569, 0.2), (0.09802, 0.9952, 0.2), (-0.1284, 0.6458, -0.15), (-0.09802, 0.9952, -0.2), (-0.2903, 0.9569, -0.2), (-0.1284, 0.6458, 0.15), (-0.09802, 0.9952, 0.2), (-0.2903, 0.9569, 0.2), (-0.3658, 0.5474, -0.15), (-0.4714, 0.8819, -0.2), (-0.6344, 0.773, -0.2), (-0.3658, 0.5474, 0.15), (-0.4714, 0.8819, 0.2), (-0.6344, 0.773, 0.2), (-0.5474, 0.3658, -0.15), (-0.773, 0.6344, -0.2), (-0.8819, 0.4714, -0.2), (-0.5474, 0.3658, 0.15), (-0.773, 0.6344, 0.2), (-0.8819, 0.4714, 0.2), (-0.6458, 0.1284, -0.15), (-0.9569, 0.2903, -0.2), (-0.9952, 0.09802, -0.2), (-0.6458, 0.1284, 0.15), (-0.9569, 0.2903, 0.2), (-0.9952, 0.09802, 0.2), (-0.6458, -0.1284, -0.15), (-0.9952, -0.09802, -0.2), (-0.9569, -0.2903, -0.2), (-0.6458, -0.1284, 0.15), (-0.9952, -0.09802, 0.2), (-0.9569, -0.2903, 0.2), (-0.5474, -0.3658, -0.15), (-0.8819, -0.4714, -0.2), (-0.773, -0.6344, -0.2), (-0.5474, -0.3658, 0.15), (-0.8819, -0.4714, 0.2), (-0.773, -0.6344, 0.2), (-0.3658, -0.5474, -0.15), (-0.6344, -0.773, -0.2), (-0.4714, -0.8819, -0.2), (-0.3658, -0.5474, 0.15), (-0.6344, -0.773, 0.2), (-0.4714, -0.8819, 0.2), (-0.1284, -0.6458, -0.15), (-0.2903, -0.9569, -0.2), (-0.09802, -0.9952, -0.2), (-0.1284, -0.6458, 0.15), (-0.2903, -0.9569, 0.2), (-0.09802, -0.9952, 0.2), (0.1284, -0.6458, -0.15), (0.09802, -0.9952, -0.2), (0.2903, -0.9569, -0.2), (0.1284, -0.6458, 0.15), (0.09802, -0.9952, 0.2), (0.2903, -0.9569, 0.2), (0.3658, -0.5474, -0.15), (0.4714, -0.8819, -0.2), (0.6344, -0.773, -0.2), (0.3658, -0.5474, 0.15), (0.4714, -0.8819, 0.2), (0.6344, -0.773, 0.2), (0.5474, -0.3658, -0.15), (0.773, -0.6344, -0.2), (0.8819, -0.4714, -0.2), (0.5474, -0.3658, 0.15), (0.773, -0.6344, 0.2), (0.8819, -0.4714, 0.2), (0.6458, -0.1284, -0.15), (0.9569, -0.2903, -0.2), (0.9952, -0.09802, -0.2), (0.6458, -0.1284, 0.15), (0.9569, -0.2903, 0.2), (0.9952, -0.09802, 0.2), (0.8459, 0.08331, 0.2), (0.8134, 0.2467, 0.2), (0.7496, 0.4007, 0.2), (0.6571, 0.5392, 0.2), (0.5392, 0.6571, 0.2), (0.4007, 0.7496, 0.2), (0.2467, 0.8134, 0.2), (0.08331, 0.8459, 0.2), (-0.08331, 0.8459, 0.2), (-0.2467, 0.8134, 0.2), (-0.4007, 0.7496, 0.2), (-0.5392, 0.6571, 0.2), (-0.6571, 0.5392, 0.2), (-0.7496, 0.4007, 0.2), (-0.8134, 0.2467, 0.2), (-0.8459, 0.08331, 0.2), (-0.8459, -0.08331, 0.2), (-0.8134, -0.2467, 0.2), (-0.7496, -0.4007, 0.2), (-0.6571, -0.5392, 0.2), (-0.5392, -0.6571, 0.2), (-0.4007, -0.7496, 0.2), (-0.2467, -0.8134, 0.2), (-0.08331, -0.8459, 0.2), (0.08331, -0.8459, 0.2), (0.2467, -0.8134, 0.2), (0.4007, -0.7496, 0.2), (0.5392, -0.6571, 0.2), (0.6571, -0.5392, 0.2), (0.7496, -0.4007, 0.2), (0.8134, -0.2467, 0.2), (0.8459, -0.08331, 0.2), (0.8134, 0.2467, -0.2), (0.8459, 0.08331, -0.2), (0.6571, 0.5392, -0.2), (0.7496, 0.4007, -0.2), (0.4007, 0.7496, -0.2), (0.5392, 0.6571, -0.2), (0.08331, 0.8459, -0.2), (0.2467, 0.8134, -0.2), (-0.2467, 0.8134, -0.2), (-0.08331, 0.8459, -0.2), (-0.5392, 0.6571, -0.2), (-0.4007, 0.7496, -0.2), (-0.7496, 0.4007, -0.2), (-0.6571, 0.5392, -0.2), (-0.8459, 0.08331, -0.2), (-0.8134, 0.2467, -0.2), (-0.8134, -0.2467, -0.2), (-0.8459, -0.08331, -0.2), (-0.6571, -0.5392, -0.2), (-0.7496, -0.4007, -0.2), (-0.4007, -0.7496, -0.2), (-0.5392, -0.6571, -0.2), (-0.08331, -0.8459, -0.2), (-0.2467, -0.8134, -0.2), (0.2467, -0.8134, -0.2), (0.08331, -0.8459, -0.2), (0.5392, -0.6571, -0.2), (0.4007, -0.7496, -0.2), (0.7496, -0.4007, -0.2), (0.6571, -0.5392, -0.2), (0.8459, -0.08331, -0.2), (0.8134, -0.2467, -0.2)], [], [(5, 4, 1, 2), (96, 129, 1, 4), (5, 2, 128, 97), (2, 1, 129, 128), (4, 5, 97, 96), (11, 10, 7, 8), (98, 131, 7, 10), (11, 8, 130, 99), (8, 7, 131, 130), (10, 11, 99, 98), (97, 128, 131, 98), (17, 16, 13, 14), (100, 133, 13, 16), (17, 14, 132, 101), (14, 13, 133, 132), (16, 17, 101, 100), (23, 22, 19, 20), (102, 135, 19, 22), (23, 20, 134, 103), (20, 19, 135, 134), (22, 23, 103, 102), (101, 132, 135, 102), (99, 130, 133, 100), (29, 28, 25, 26), (104, 137, 25, 28), (29, 26, 136, 105), (26, 25, 137, 136), (28, 29, 105, 104), (35, 34, 31, 32), (106, 139, 31, 34), (35, 32, 138, 107), (32, 31, 139, 138), (34, 35, 107, 106), (105, 136, 139, 106), (41, 40, 37, 38), (108, 141, 37, 40), (41, 38, 140, 109), (38, 37, 141, 140), (40, 41, 109, 108), (47, 46, 43, 44), (110, 143, 43, 46), (47, 44, 142, 111), (44, 43, 143, 142), (46, 47, 111, 110), (109, 140, 143, 110), (107, 138, 141, 108), (103, 134, 137, 104), (53, 52, 49, 50), (112, 145, 49, 52), (53, 50, 144, 113), (50, 49, 145, 144), (52, 53, 113, 112), (59, 58, 55, 56), (114, 147, 55, 58), (59, 56, 146, 115), (56, 55, 147, 146), (58, 59, 115, 114), (113, 144, 147, 114), (65, 64, 61, 62), (116, 149, 61, 64), (65, 62, 148, 117), (62, 61, 149, 148), (64, 65, 117, 116), (71, 70, 67, 68), (118, 151, 67, 70), (71, 68, 150, 119), (68, 67, 151, 150), (70, 71, 119, 118), (117, 148, 151, 118), (115, 146, 149, 116), (77, 76, 73, 74), (120, 153, 73, 76), (77, 74, 152, 121), (74, 73, 153, 152), (76, 77, 121, 120), (83, 82, 79, 80), (122, 155, 79, 82), (83, 80, 154, 123), (80, 79, 155, 154), (82, 83, 123, 122), (121, 152, 155, 122), (89, 88, 85, 86), (124, 157, 85, 88), (89, 86, 156, 125), (86, 85, 157, 156), (88, 89, 125, 124), (95, 94, 91, 92), (126, 159, 91, 94), (95, 92, 158, 127), (92, 91, 159, 158), (94, 95, 127, 126), (125, 156, 159, 126), (123, 154, 157, 124), (119, 150, 153, 120), (111, 142, 145, 112), (96, 127, 158, 129), (3, 9, 15, 21, 27, 33, 39, 45, 51, 57, 63, 69, 75, 81, 87, 93), (0, 90, 84, 78, 72, 66, 60, 54, 48, 42, 36, 30, 24, 18, 12, 6), (3, 96, 97), (9, 98, 99), (9, 3, 97, 98), (15, 100, 101), (21, 102, 103), (21, 15, 101, 102), (15, 9, 99, 100), (27, 104, 105), (33, 106, 107), (33, 27, 105, 106), (39, 108, 109), (45, 110, 111), (45, 39, 109, 110), (39, 33, 107, 108), (27, 21, 103, 104), (51, 112, 113), (57, 114, 115), (57, 51, 113, 114), (63, 116, 117), (69, 118, 119), (69, 63, 117, 118), (63, 57, 115, 116), (75, 120, 121), (81, 122, 123), (81, 75, 121, 122), (87, 124, 125), (93, 126, 127), (93, 87, 125, 126), (87, 81, 123, 124), (75, 69, 119, 120), (51, 45, 111, 112), (3, 93, 127, 96), (0, 128, 129), (6, 130, 131), (0, 6, 131, 128), (12, 132, 133), (18, 134, 135), (12, 18, 135, 132), (6, 12, 133, 130), (24, 136, 137), (30, 138, 139), (24, 30, 139, 136), (36, 140, 141), (42, 142, 143), (36, 42, 143, 140), (30, 36, 141, 138), (18, 24, 137, 134), (48, 144, 145), (54, 146, 147), (48, 54, 147, 144), (60, 148, 149), (66, 150, 151), (60, 66, 151, 148), (54, 60, 149, 146), (72, 152, 153), (78, 154, 155), (72, 78, 155, 152), (84, 156, 157), (90, 158, 159), (84, 90, 159, 156), (78, 84, 157, 154), (66, 72, 153, 150), (42, 48, 145, 142), (90, 0, 129, 158)])
_uv = me_gear_002.uv_layers.new(name='UVMap')
_uv.uv.foreach_set('vector', [0.0, 0.0, 0.0, 0.0, 0.0, 0.0, 0.0, 0.0, 0.0, 0.0, 0.0, 0.0, 0.0, 0.0, 0.0, 0.0, 0.0, 0.0, 0.0, 0.0, 0.0, 0.0, 0.0, 0.0, 0.0, 0.0, 0.0, 0.0, 0.0, 0.0, 0.0, 0.0, 0.0, 0.0, 0.0, 0.0, 0.0, 0.0, 0.0, 0.0, 0.0, 0.0, 0.0, 0.0, 0.0, 0.0, 0.0, 0.0, 0.0, 0.0, 0.0, 0.0, 0.0, 0.0, 0.0, 0.0, 0.0, 0.0, 0.0, 0.0, 0.0, 0.0, 0.0, 0.0, 0.0, 0.0, 0.0, 0.0, 0.0, 0.0, 0.0, 0.0, 0.0, 0.0, 0.0, 0.0, 0.0, 0.0, 0.0, 0.0, 0.0, 0.0, 0.0, 0.0, 0.0, 0.0, 0.0, 0.0, 0.0, 0.0, 0.0, 0.0, 0.0, 0.0, 0.0, 0.0, 0.0, 0.0, 0.0, 0.0, 0.0, 0.0, 0.0, 0.0, 0.0, 0.0, 0.0, 0.0, 0.0, 0.0, 0.0, 0.0, 0.0, 0.0, 0.0, 0.0, 0.0, 0.0, 0.0, 0.0, 0.0, 0.0, 0.0, 0.0, 0.0, 0.0, 0.0, 0.0, 0.0, 0.0, 0.0, 0.0, 0.0, 0.0, 0.0, 0.0, 0.0, 0.0, 0.0, 0.0, 0.0, 0.0, 0.0, 0.0, 0.0, 0.0, 0.0, 0.0, 0.0, 0.0, 0.0, 0.0, 0.0, 0.0, 0.0, 0.0, 0.0, 0.0, 0.0, 0.0, 0.0, 0.0, 0.0, 0.0, 0.0, 0.0, 0.0, 0.0, 0.0, 0.0, 0.0, 0.0, 0.0, 0.0, 0.0, 0.0, 0.0, 0.0, 0.0, 0.0, 0.0, 0.0, 0.0, 0.0, 0.0, 0.0, 0.0, 0.0, 0.0, 0.0, 0.0, 0.0, 0.0, 0.0, 0.0, 0.0, 0.0, 0.0, 0.0, 0.0, 0.0, 0.0, 0.0, 0.0, 0.0, 0.0, 0.0, 0.0, 0.0, 0.0, 0.0, 0.0, 0.0, 0.0, 0.0, 0.0, 0.0, 0.0, 0.0, 0.0, 0.0, 0.0, 0.0, 0.0, 0.0, 0.0, 0.0, 0.0, 0.0, 0.0, 0.0, 0.0, 0.0, 0.0, 0.0, 0.0, 0.0, 0.0, 0.0, 0.0, 0.0, 0.0, 0.0, 0.0, 0.0, 0.0, 0.0, 0.0, 0.0, 0.0, 0.0, 0.0, 0.0, 0.0, 0.0, 0.0, 0.0, 0.0, 0.0, 0.0, 0.0, 0.0, 0.0, 0.0, 0.0, 0.0, 0.0, 0.0, 0.0, 0.0, 0.0, 0.0, 0.0, 0.0, 0.0, 0.0, 0.0, 0.0, 0.0, 0.0, 0.0, 0.0, 0.0, 0.0, 0.0, 0.0, 0.0, 0.0, 0.0, 0.0, 0.0, 0.0, 0.0, 0.0, 0.0, 0.0, 0.0, 0.0, 0.0, 0.0, 0.0, 0.0, 0.0, 0.0, 0.0, 0.0, 0.0, 0.0, 0.0, 0.0, 0.0, 0.0, 0.0, 0.0, 0.0, 0.0, 0.0, 0.0, 0.0, 0.0, 0.0, 0.0, 0.0, 0.0, 0.0, 0.0, 0.0, 0.0, 0.0, 0.0, 0.0, 0.0, 0.0, 0.0, 0.0, 0.0, 0.0, 0.0, 0.0, 0.0, 0.0, 0.0, 0.0, 0.0, 0.0, 0.0, 0.0, 0.0, 0.0, 0.0, 0.0, 0.0, 0.0, 0.0, 0.0, 0.0, 0.0, 0.0, 0.0, 0.0, 0.0, 0.0, 0.0, 0.0, 0.0, 0.0, 0.0, 0.0, 0.0, 0.0, 0.0, 0.0, 0.0, 0.0, 0.0, 0.0, 0.0, 0.0, 0.0, 0.0, 0.0, 0.0, 0.0, 0.0, 0.0, 0.0, 0.0, 0.0, 0.0, 0.0, 0.0, 0.0, 0.0, 0.0, 0.0, 0.0, 0.0, 0.0, 0.0, 0.0, 0.0, 0.0, 0.0, 0.0, 0.0, 0.0, 0.0, 0.0, 0.0, 0.0, 0.0, 0.0, 0.0, 0.0, 0.0, 0.0, 0.0, 0.0, 0.0, 0.0, 0.0, 0.0, 0.0, 0.0, 0.0, 0.0, 0.0, 0.0, 0.0, 0.0, 0.0, 0.0, 0.0, 0.0, 0.0, 0.0, 0.0, 0.0, 0.0, 0.0, 0.0, 0.0, 0.0, 0.0, 0.0, 0.0, 0.0, 0.0, 0.0, 0.0, 0.0, 0.0, 0.0, 0.0, 0.0, 0.0, 0.0, 0.0, 0.0, 0.0, 0.0, 0.0, 0.0, 0.0, 0.0, 0.0, 0.0, 0.0, 0.0, 0.0, 0.0, 0.0, 0.0, 0.0, 0.0, 0.0, 0.0, 0.0, 0.0, 0.0, 0.0, 0.0, 0.0, 0.0, 0.0, 0.0, 0.0, 0.0, 0.0, 0.0, 0.0, 0.0, 0.0, 0.0, 0.0, 0.0, 0.0, 0.0, 0.0, 0.0, 0.0, 0.0, 0.0, 0.0, 0.0, 0.0, 0.0, 0.0, 0.0, 0.0, 0.0, 0.0, 0.0, 0.0, 0.0, 0.0, 0.0, 0.0, 0.0, 0.0, 0.0, 0.0, 0.0, 0.0, 0.0, 0.0, 0.0, 0.0, 0.0, 0.0, 0.0, 0.0, 0.0, 0.0, 0.0, 0.0, 0.0, 0.0, 0.0, 0.0, 0.0, 0.0, 0.0, 0.0, 0.0, 0.0, 0.0, 0.0, 0.0, 0.0, 0.0, 0.0, 0.0, 0.0, 0.0, 0.0, 0.0, 0.0, 0.0, 0.0, 0.0, 0.0, 0.0, 0.0, 0.0, 0.0, 0.0, 0.0, 0.0, 0.0, 0.0, 0.0, 0.0, 0.0, 0.0, 0.0, 0.0, 0.0, 0.0, 0.0, 0.0, 0.0, 0.0, 0.0, 0.0, 0.0, 0.0, 0.0, 0.0, 0.0, 0.0, 0.0, 0.0, 0.0, 0.0, 0.0, 0.0, 0.0, 0.0, 0.0, 0.0, 0.0, 0.0, 0.0, 0.0, 0.0, 0.0, 0.0, 0.0, 0.0, 0.0, 0.0, 0.0, 0.0, 0.0, 0.0, 0.0, 0.0, 0.0, 0.0, 0.0, 0.0, 0.0, 0.0, 0.0, 0.0, 0.0, 0.0, 0.0, 0.0, 0.0, 0.0, 0.0, 0.0, 0.0, 0.0, 0.0, 0.0, 0.0, 0.0, 0.0, 0.0, 0.0, 0.0, 0.0, 0.0, 0.0, 0.0, 0.0, 0.0, 0.0, 0.0, 0.0, 0.0, 0.0, 0.0, 0.0, 0.0, 0.0, 0.0, 0.0, 0.0, 0.0, 0.0, 0.0, 0.0, 0.0, 0.0, 0.0, 0.0, 0.0, 0.0, 0.0, 0.0, 0.0, 0.0, 0.0, 0.0, 0.0, 0.0, 0.0, 0.0, 0.0, 0.0, 0.0, 0.0, 0.0, 0.0, 0.0, 0.0, 0.0, 0.0, 0.0, 0.0, 0.0, 0.0, 0.0, 0.0, 0.0, 0.0, 0.0, 0.0, 0.0, 0.0, 0.0, 0.0, 0.0, 0.0, 0.0, 0.0, 0.0, 0.0, 0.0, 0.0, 0.0, 0.0, 0.0, 0.0, 0.0, 0.0, 0.0, 0.0, 0.0, 0.0, 0.0, 0.0, 0.0, 0.0, 0.0, 0.0, 0.0, 0.0, 0.0, 0.0, 0.0, 0.0, 0.0, 0.0, 0.0, 0.0, 0.0, 0.0, 0.0, 0.0, 0.0, 0.0, 0.0, 0.0, 0.0, 0.0, 0.0, 0.0, 0.0, 0.0, 0.0, 0.0, 0.0, 0.0, 0.0, 0.0, 0.0, 0.0, 0.0, 0.0, 0.0, 0.0, 0.0, 0.0, 0.8565, 0.3522, 0.8859, 0.4998, 0.8564, 0.6473, 0.7727, 0.7724, 0.6475, 0.8559, 0.4999, 0.8853, 0.3522, 0.856, 0.2271, 0.7725, 0.1435, 0.6474, 0.1141, 0.4999, 0.1436, 0.3523, 0.2273, 0.2272, 0.3524, 0.1436, 0.5001, 0.1142, 0.6478, 0.1436, 0.7729, 0.2271, 0.8204, 0.2857, 0.8778, 0.4248, 0.8778, 0.5754, 0.8202, 0.7144, 0.7138, 0.8209, 0.5748, 0.8785, 0.4244, 0.8784, 0.2854, 0.8208, 0.1791, 0.7143, 0.1216, 0.5752, 0.1216, 0.4246, 0.1793, 0.2856, 0.2857, 0.1791, 0.4247, 0.1215, 0.5751, 0.1216, 0.7141, 0.1792, 0.8565, 0.3522, 0.943, 0.263, 0.9807, 0.3539, 0.8859, 0.4998, 0.9999, 0.4505, 0.9999, 0.5489, 0.8859, 0.4998, 0.8565, 0.3522, 0.9807, 0.3539, 0.9999, 0.4505, 0.8564, 0.6473, 0.9807, 0.6454, 0.943, 0.7364, 0.7727, 0.7724, 0.8883, 0.8182, 0.8186, 0.8878, 0.7727, 0.7724, 0.8564, 0.6473, 0.943, 0.7364, 0.8883, 0.8182, 0.8564, 0.6473, 0.8859, 0.4998, 0.9999, 0.5489, 0.9807, 0.6454, 0.6475, 0.8559, 0.7367, 0.9425, 0.6458, 0.9802, 0.4999, 0.8853, 0.5492, 0.9994, 0.4508, 0.9994, 0.4999, 0.8853, 0.6475, 0.8559, 0.6458, 0.9802, 0.5492, 0.9994, 0.3522, 0.856, 0.3542, 0.9803, 0.2632, 0.9426, 0.2271, 0.7725, 0.1813, 0.888, 0.1117, 0.8184, 0.2271, 0.7725, 0.3522, 0.856, 0.2632, 0.9426, 0.1813, 0.888, 0.3522, 0.856, 0.4999, 0.8853, 0.4508, 0.9994, 0.3542, 0.9803, 0.6475, 0.8559, 0.7727, 0.7724, 0.8186, 0.8878, 0.7367, 0.9425, 0.1435, 0.6474, 0.057, 0.7366, 0.01931, 0.6457, 0.1141, 0.4999, 0.0001009, 0.5492, 9.996e-05, 0.4507, 0.1141, 0.4999, 0.1435, 0.6474, 0.01931, 0.6457, 0.0001009, 0.5492, 0.1436, 0.3523, 0.01931, 0.3542, 0.057, 0.2632, 0.2273, 0.2272, 0.1117, 0.1814, 0.1813, 0.1118, 0.2273, 0.2272, 0.1436, 0.3523, 0.057, 0.2632, 0.1117, 0.1814, 0.1436, 0.3523, 0.1141, 0.4999, 9.996e-05, 0.4507, 0.01931, 0.3542, 0.3524, 0.1436, 0.2632, 0.05704, 0.3542, 0.01934, 0.5001, 0.1142, 0.4508, 0.0001151, 0.5492, 9.996e-05, 0.5001, 0.1142, 0.3524, 0.1436, 0.3542, 0.01934, 0.4508, 0.0001151, 0.6478, 0.1436, 0.6458, 0.01929, 0.7368, 0.05695, 0.7729, 0.2271, 0.8187, 0.1116, 0.8883, 0.1812, 0.7729, 0.2271, 0.6478, 0.1436, 0.7368, 0.05695, 0.8187, 0.1116, 0.6478, 0.1436, 0.5001, 0.1142, 0.5492, 9.996e-05, 0.6458, 0.01929, 0.3524, 0.1436, 0.2273, 0.2272, 0.1813, 0.1118, 0.2632, 0.05704, 0.1435, 0.6474, 0.2271, 0.7725, 0.1117, 0.8184, 0.057, 0.7366, 0.8565, 0.3522, 0.7729, 0.2271, 0.8883, 0.1812, 0.943, 0.263, 0.8204, 0.2857, 0.8879, 0.1814, 0.9425, 0.2632, 0.7141, 0.1792, 0.7365, 0.057, 0.8183, 0.1117, 0.8204, 0.2857, 0.7141, 0.1792, 0.8183, 0.1117, 0.8879, 0.1814, 0.5751, 0.1216, 0.549, 0.0001007, 0.6456, 0.01931, 0.4247, 0.1215, 0.3541, 0.01931, 0.4506, 9.995e-05, 0.5751, 0.1216, 0.4247, 0.1215, 0.4506, 9.995e-05, 0.549, 0.0001007, 0.7141, 0.1792, 0.5751, 0.1216, 0.6456, 0.01931, 0.7365, 0.057, 0.2857, 0.1791, 0.1813, 0.1117, 0.2631, 0.05699, 0.1793, 0.2856, 0.05699, 0.2632, 0.1117, 0.1813, 0.2857, 0.1791, 0.1793, 0.2856, 0.1117, 0.1813, 0.1813, 0.1117, 0.1216, 0.4246, 0.0001045, 0.4508, 0.01931, 0.3542, 0.1216, 0.5752, 0.01929, 0.6458, 9.995e-05, 0.5492, 0.1216, 0.4246, 0.1216, 0.5752, 9.995e-05, 0.5492, 0.0001045, 0.4508, 0.1793, 0.2856, 0.1216, 0.4246, 0.01931, 0.3542, 0.05699, 0.2632, 0.4247, 0.1215, 0.2857, 0.1791, 0.2631, 0.05699, 0.3541, 0.01931, 0.1791, 0.7143, 0.1116, 0.8187, 0.05694, 0.7368, 0.2854, 0.8208, 0.263, 0.943, 0.1812, 0.8883, 0.1791, 0.7143, 0.2854, 0.8208, 0.1812, 0.8883, 0.1116, 0.8187, 0.4244, 0.8784, 0.4505, 0.9999, 0.3539, 0.9807, 0.5748, 0.8785, 0.6454, 0.9807, 0.5489, 0.9999, 0.4244, 0.8784, 0.5748, 0.8785, 0.5489, 0.9999, 0.4505, 0.9999, 0.2854, 0.8208, 0.4244, 0.8784, 0.3539, 0.9807, 0.263, 0.943, 0.7138, 0.8209, 0.8182, 0.8883, 0.7363, 0.943, 0.8202, 0.7144, 0.9425, 0.7368, 0.8878, 0.8187, 0.7138, 0.8209, 0.8202, 0.7144, 0.8878, 0.8187, 0.8182, 0.8883, 0.8778, 0.5754, 0.9993, 0.5492, 0.9801, 0.6458, 0.8778, 0.4248, 0.9802, 0.3542, 0.9993, 0.4508, 0.8778, 0.5754, 0.8778, 0.4248, 0.9993, 0.4508, 0.9993, 0.5492, 0.8202, 0.7144, 0.8778, 0.5754, 0.9801, 0.6458, 0.9425, 0.7368, 0.5748, 0.8785, 0.7138, 0.8209, 0.7363, 0.943, 0.6454, 0.9807, 0.1216, 0.5752, 0.1791, 0.7143, 0.05694, 0.7368, 0.01929, 0.6458, 0.8778, 0.4248, 0.8204, 0.2857, 0.9425, 0.2632, 0.9802, 0.3542])
me_gear_002.use_remesh_preserve_volume = False
me_gear_002.use_remesh_preserve_attributes = False
me_gear_002.use_mirror_vertex_groups = False
me_gear_002.update()
me_gear_001 = bpy.data.meshes.new('Gear.001')
me_gear_001.from_pydata([(0.2183, 0.0, -0.15), (0.1543, 0.1543, -0.15), (0.4904, 0.09755, -0.2), (0.4157, 0.2778, -0.2), (0.2017, 0.08353, 0.15), (0.4904, 0.09755, 0.2), (0.4157, 0.2778, 0.2), (0.2778, 0.4157, -0.2), (0.09755, 0.4904, -0.2), (0.08353, 0.2017, 0.15), (0.2778, 0.4157, 0.2), (0.09755, 0.4904, 0.2), (0.0, 0.2183, -0.15), (-0.1543, 0.1543, -0.15), (-0.09755, 0.4904, -0.2), (-0.2778, 0.4157, -0.2), (-0.08353, 0.2017, 0.15), (-0.09755, 0.4904, 0.2), (-0.2778, 0.4157, 0.2), (-0.4157, 0.2778, -0.2), (-0.4904, 0.09755, -0.2), (-0.2017, 0.08353, 0.15), (-0.4157, 0.2778, 0.2), (-0.4904, 0.09755, 0.2), (-0.2183, 0.0, -0.15), (-0.1543, -0.1543, -0.15), (-0.4904, -0.09755, -0.2), (-0.4157, -0.2778, -0.2), (-0.2017, -0.08353, 0.15), (-0.4904, -0.09755, 0.2), (-0.4157, -0.2778, 0.2), (-0.2778, -0.4157, -0.2), (-0.09755, -0.4904, -0.2), (-0.08353, -0.2017, 0.15), (-0.2778, -0.4157, 0.2), (-0.09755, -0.4904, 0.2), (0.0, -0.2183, -0.15), (0.1543, -0.1543, -0.15), (0.09755, -0.4904, -0.2), (0.2778, -0.4157, -0.2), (0.08353, -0.2017, 0.15), (0.09755, -0.4904, 0.2), (0.2778, -0.4157, 0.2), (0.4157, -0.2778, -0.2), (0.4904, -0.09755, -0.2), (0.2017, -0.08353, 0.15), (0.4157, -0.2778, 0.2), (0.4904, -0.09755, 0.2), (-0.06828, -0.3433, 0.2), (-0.1944, -0.291, 0.2), (0.3433, 0.06828, 0.2), (0.291, 0.1944, 0.2), (0.06828, -0.3433, 0.2), (0.1944, -0.291, 0.2), (-0.3433, -0.06828, 0.2), (-0.291, -0.1944, 0.2), (-0.1944, 0.291, 0.2), (-0.06828, 0.3433, 0.2), (0.06828, 0.3433, 0.2), (0.1944, 0.291, 0.2), (-0.3433, 0.06828, 0.2), (-0.291, 0.1944, 0.2), (0.3433, -0.06828, 0.2), (0.291, -0.1944, 0.2), (-0.06828, 0.3433, -0.2), (-0.1944, 0.291, -0.2), (-0.3433, 0.06828, -0.2), (-0.291, 0.1944, -0.2), (-0.3433, -0.06828, -0.2), (-0.291, -0.1944, -0.2), (-0.1944, -0.291, -0.2), (-0.06828, -0.3433, -0.2), (0.06828, -0.3433, -0.2), (0.1944, -0.291, -0.2), (0.3433, -0.06828, -0.2), (0.291, -0.1944, -0.2), (0.3433, 0.06828, -0.2), (0.291, 0.1944, -0.2), (0.1944, 0.291, -0.2), (0.06828, 0.3433, -0.2)], [], [(50, 76, 2, 5), (18, 56, 57, 17), (11, 58, 59, 10), (6, 3, 77, 51), (59, 78, 7, 10), (50, 5, 6, 51), (62, 63, 46, 47), (11, 8, 79, 58), (57, 64, 14, 17), (42, 53, 52, 41), (35, 48, 49, 34), (18, 15, 65, 56), (61, 67, 19, 22), (29, 30, 55, 54), (22, 23, 60, 61), (23, 20, 66, 60), (54, 68, 26, 29), (17, 14, 15, 18), (10, 7, 8, 11), (30, 27, 69, 55), (49, 70, 31, 34), (6, 5, 2, 3), (47, 46, 43, 44), (35, 32, 71, 48), (52, 72, 38, 41), (38, 39, 42, 41), (34, 31, 32, 35), (42, 39, 73, 53), (65, 15, 14, 64), (20, 19, 67, 66), (63, 75, 43, 46), (29, 26, 27, 30), (23, 22, 19, 20), (26, 68, 69, 27), (31, 70, 71, 32), (39, 38, 72, 73), (44, 43, 75, 74), (47, 44, 74, 62), (2, 76, 77, 3), (7, 78, 79, 8), (57, 58, 79, 64), (56, 65, 67, 61), (54, 60, 66, 68), (55, 69, 70, 49), (52, 48, 71, 72), (53, 73, 75, 63), (76, 50, 62, 74), (51, 77, 78, 59), (33, 40, 45, 4, 9, 16, 21, 28), (12, 1, 0, 37, 36, 25, 24, 13), (33, 49, 48), (4, 50, 51), (40, 52, 53), (28, 54, 55), (16, 57, 56), (9, 59, 58), (21, 61, 60), (45, 63, 62), (16, 9, 58, 57), (21, 16, 56, 61), (28, 21, 60, 54), (33, 28, 55, 49), (40, 33, 48, 52), (45, 40, 53, 63), (4, 45, 62, 50), (9, 4, 51, 59), (12, 13, 65, 64), (13, 24, 66, 67), (24, 25, 69, 68), (25, 36, 71, 70), (36, 37, 73, 72), (37, 0, 74, 75), (0, 1, 77, 76), (1, 12, 79, 78), (12, 64, 79), (13, 67, 65), (24, 68, 66), (25, 70, 69), (36, 72, 71), (37, 75, 73), (0, 76, 74), (1, 78, 77)])
_uv = me_gear_001.uv_layers.new(name='UVMap')
_uv.uv.foreach_set('vector', [0.0, 0.0, 0.0, 0.0, 0.0, 0.0, 0.0, 0.0, 0.0, 0.0, 0.0, 0.0, 0.0, 0.0, 0.0, 0.0, 0.0, 0.0, 0.0, 0.0, 0.0, 0.0, 0.0, 0.0, 0.0, 0.0, 0.0, 0.0, 0.0, 0.0, 0.0, 0.0, 0.0, 0.0, 0.0, 0.0, 0.0, 0.0, 0.0, 0.0, 0.0, 0.0, 0.0, 0.0, 0.0, 0.0, 0.0, 0.0, 0.0, 0.0, 0.0, 0.0, 0.0, 0.0, 0.0, 0.0, 0.0, 0.0, 0.0, 0.0, 0.0, 0.0, 0.0, 0.0, 0.0, 0.0, 0.0, 0.0, 0.0, 0.0, 0.0, 0.0, 0.0, 0.0, 0.0, 0.0, 0.0, 0.0, 0.0, 0.0, 0.0, 0.0, 0.0, 0.0, 0.0, 0.0, 0.0, 0.0, 0.0, 0.0, 0.0, 0.0, 0.0, 0.0, 0.0, 0.0, 0.0, 0.0, 0.0, 0.0, 0.0, 0.0, 0.0, 0.0, 0.0, 0.0, 0.0, 0.0, 0.0, 0.0, 0.0, 0.0, 0.0, 0.0, 0.0, 0.0, 0.0, 0.0, 0.0, 0.0, 0.0, 0.0, 0.0, 0.0, 0.0, 0.0, 0.0, 0.0, 0.0, 0.0, 0.0, 0.0, 0.0, 0.0, 0.0, 0.0, 0.0, 0.0, 0.0, 0.0, 0.0, 0.0, 0.0, 0.0, 0.0, 0.0, 0.0, 0.0, 0.0, 0.0, 0.0, 0.0, 0.0, 0.0, 0.0, 0.0, 0.0, 0.0, 0.0, 0.0, 0.0, 0.0, 0.0, 0.0, 0.0, 0.0, 0.0, 0.0, 0.0, 0.0, 0.0, 0.0, 0.0, 0.0, 0.0, 0.0, 0.0, 0.0, 0.0, 0.0, 0.0, 0.0, 0.0, 0.0, 0.0, 0.0, 0.0, 0.0, 0.0, 0.0, 0.0, 0.0, 0.0, 0.0, 0.0, 0.0, 0.0, 0.0, 0.0, 0.0, 0.0, 0.0, 0.0, 0.0, 0.0, 0.0, 0.0, 0.0, 0.0, 0.0, 0.0, 0.0, 0.0, 0.0, 0.0, 0.0, 0.0, 0.0, 0.0, 0.0, 0.0, 0.0, 0.0, 0.0, 0.0, 0.0, 0.0, 0.0, 0.0, 0.0, 0.0, 0.0, 0.0, 0.0, 0.0, 0.0, 0.0, 0.0, 0.0, 0.0, 0.0, 0.0, 0.0, 0.0, 0.0, 0.0, 0.0, 0.0, 0.0, 0.0, 0.0, 0.0, 0.0, 0.0, 0.0, 0.0, 0.0, 0.0, 0.0, 0.0, 0.0, 0.0, 0.0, 0.0, 0.0, 0.0, 0.0, 0.0, 0.0, 0.0, 0.0, 0.0, 0.0, 0.0, 0.0, 0.0, 0.0, 0.0, 0.0, 0.0, 0.0, 0.0, 0.0, 0.0, 0.0, 0.0, 0.0, 0.0, 0.0, 0.0, 0.0, 0.0, 0.0, 0.0, 0.0, 0.0, 0.0, 0.0, 0.0, 0.0, 0.0, 0.0, 0.0, 0.0, 0.0, 0.0, 0.0, 0.0, 0.0, 0.0, 0.0, 0.0, 0.0, 0.0, 0.0, 0.0, 0.0, 0.0, 0.0, 0.0, 0.0, 0.0, 0.0, 0.0, 0.0, 0.0, 0.0, 0.0, 0.0, 0.0, 0.0, 0.0, 0.0, 0.0, 0.0, 0.0, 0.0, 0.0, 0.0, 0.0, 0.0, 0.0, 0.0, 0.0, 0.0, 0.0, 0.0, 0.0, 0.0, 0.0, 0.0, 0.0, 0.0, 0.0, 0.0, 0.0, 0.0, 0.0, 0.0, 0.0, 0.0, 0.0, 0.0, 0.0, 0.0, 0.0, 0.0, 0.0, 0.0, 0.0, 0.0, 0.0, 0.0, 0.0, 0.0, 0.0, 0.0, 0.0, 0.0, 0.0, 0.0, 0.0, 0.0, 0.0, 0.5005, 0.1919, 0.7174, 0.2827, 0.8064, 0.5007, 0.7163, 0.7184, 0.4989, 0.808, 0.2817, 0.7173, 0.1922, 0.4992, 0.2828, 0.2816, 0.618, 0.2157, 0.7835, 0.3828, 0.7829, 0.6186, 0.6166, 0.7849, 0.3814, 0.7843, 0.2153, 0.6172, 0.2159, 0.3814, 0.3827, 0.2151, 0.5005, 0.1919, 0.4003, 9.991e-05, 0.599, 0.0001716, 0.7163, 0.7184, 0.9227, 0.7827, 0.7826, 0.9234, 0.7174, 0.2827, 0.7825, 0.07639, 0.9227, 0.2171, 0.2828, 0.2816, 0.07612, 0.2168, 0.2167, 0.0762, 0.2817, 0.7173, 0.2168, 0.9239, 0.07621, 0.7832, 0.4989, 0.808, 0.5992, 0.9997, 0.4005, 0.9999, 0.1922, 0.4992, 0.0001371, 0.5995, 9.991e-05, 0.4006, 0.8064, 0.5007, 0.9984, 0.4007, 0.9984, 0.5993, 0.2817, 0.7173, 0.4989, 0.808, 0.4005, 0.9999, 0.2168, 0.9239, 0.1922, 0.4992, 0.2817, 0.7173, 0.07621, 0.7832, 0.0001371, 0.5995, 0.2828, 0.2816, 0.1922, 0.4992, 9.991e-05, 0.4006, 0.07612, 0.2168, 0.5005, 0.1919, 0.2828, 0.2816, 0.2167, 0.0762, 0.4003, 9.991e-05, 0.7174, 0.2827, 0.5005, 0.1919, 0.599, 0.0001716, 0.7825, 0.07639, 0.8064, 0.5007, 0.7174, 0.2827, 0.9227, 0.2171, 0.9984, 0.4007, 0.7163, 0.7184, 0.8064, 0.5007, 0.9984, 0.5993, 0.9227, 0.7827, 0.4989, 0.808, 0.7163, 0.7184, 0.7826, 0.9234, 0.5992, 0.9997, 0.618, 0.2157, 0.3827, 0.2151, 0.4003, 9.991e-05, 0.599, 0.0001522, 0.3827, 0.2151, 0.2159, 0.3814, 0.0761, 0.2169, 0.2166, 0.07621, 0.2159, 0.3814, 0.2153, 0.6172, 0.0001565, 0.5995, 9.991e-05, 0.4006, 0.2153, 0.6172, 0.3814, 0.7843, 0.2169, 0.9239, 0.07625, 0.7833, 0.3814, 0.7843, 0.6166, 0.7849, 0.5993, 0.9997, 0.4005, 0.9999, 0.6166, 0.7849, 0.7829, 0.6186, 0.9227, 0.7827, 0.7826, 0.9234, 0.7829, 0.6186, 0.7835, 0.3828, 0.9984, 0.4007, 0.9984, 0.5992, 0.7835, 0.3828, 0.618, 0.2157, 0.7825, 0.07635, 0.9227, 0.217, 0.618, 0.2157, 0.599, 0.0001522, 0.7825, 0.07635, 0.3827, 0.2151, 0.2166, 0.07621, 0.4003, 9.991e-05, 0.2159, 0.3814, 9.991e-05, 0.4006, 0.0761, 0.2169, 0.2153, 0.6172, 0.07625, 0.7833, 0.0001565, 0.5995, 0.3814, 0.7843, 0.4005, 0.9999, 0.2169, 0.9239, 0.6166, 0.7849, 0.7826, 0.9234, 0.5993, 0.9997, 0.7829, 0.6186, 0.9984, 0.5992, 0.9227, 0.7827, 0.7835, 0.3828, 0.9227, 0.217, 0.9984, 0.4007])
me_gear_001.use_remesh_preserve_volume = False
me_gear_001.use_remesh_preserve_attributes = False
me_gear_001.use_mirror_vertex_groups = False
me_gear_001.update()

# ---- objects
ob_gear_004 = bpy.data.objects.new('Gear.004', me_gear_004)
ob_gear_003 = bpy.data.objects.new('Gear.003', me_gear_003)
ob_gear_002 = bpy.data.objects.new('Gear.002', me_gear_002)
ob_gear_001 = bpy.data.objects.new('Gear.001', me_gear_001)
ob_lamp = bpy.data.objects.new('Lamp', light_lamp)
ob_camera = bpy.data.objects.new('Camera', cam_camera)

# ---- transforms, parenting, visibility, modifiers, constraints
ob_gear_004.location = (0.0, 0.0, 0.0)
ob_gear_004.hide_viewport = True
ob_gear_004.hide_select = True
ob_gear_004.hide_render = True
ob_gear_004.lineart.crease_threshold = 0.0
_vg = ob_gear_004.vertex_groups.new(name='Tips')
_vg = ob_gear_004.vertex_groups.new(name='Valleys')
ob_gear_003.location = (0.0, 0.0, 0.0)
ob_gear_003.lineart.crease_threshold = 0.0
_vg = ob_gear_003.vertex_groups.new(name='Tips')
_vg = ob_gear_003.vertex_groups.new(name='Valleys')
ob_gear_002.location = (0.0, 0.0, 0.0)
ob_gear_002.hide_viewport = True
ob_gear_002.hide_select = True
ob_gear_002.hide_render = True
ob_gear_002.lineart.crease_threshold = 0.0
_vg = ob_gear_002.vertex_groups.new(name='Tips')
_vg = ob_gear_002.vertex_groups.new(name='Valleys')
_m = ob_gear_002.modifiers.new('Decimate', 'DECIMATE')
ob_gear_001.location = (0.0, 0.0, 0.0)
ob_gear_001.hide_viewport = True
ob_gear_001.hide_select = True
ob_gear_001.hide_render = True
ob_gear_001.lineart.crease_threshold = 0.0
_vg = ob_gear_001.vertex_groups.new(name='Tips')
_vg = ob_gear_001.vertex_groups.new(name='Valleys')
ob_lamp.location = (4.076, 1.005, 5.904)
ob_lamp.rotation_euler = (0.6503, 0.05522, 1.866)
ob_lamp.lock_rotations_4d = False
ob_lamp.empty_display_type = 'ARROWS'
ob_lamp.color = (0.0, 0.0, 0.0, 0.0)
ob_lamp.lineart.crease_threshold = 0.0
ob_camera.location = (7.481, -6.508, 5.344)
ob_camera.rotation_euler = (1.109, 0.0, 0.8149)
ob_camera.lock_rotations_4d = False
ob_camera.empty_display_type = 'ARROWS'
ob_camera.color = (0.0, 0.0, 0.0, 0.0)
ob_camera.display_type = 'WIRE'
ob_camera.lineart.crease_threshold = 0.0

# ---- collection membership
col_collection_1.objects.link(ob_gear_004)
col_collection_1.objects.link(ob_gear_003)
col_collection_1.objects.link(ob_gear_002)
col_collection_1.objects.link(ob_gear_001)
col_collection_1.objects.link(ob_lamp)
col_collection_1.objects.link(ob_camera)

# ---- scene / render settings (as saved in the file)
scene.camera = ob_camera
scene.frame_start = 1; scene.frame_end = 250; scene.frame_set(1)
scene.render.engine = 'BLENDER_EEVEE_NEXT'
scene.render.resolution_percentage = 50
scene.render.dither_intensity = 0.0
scene.cycles.use_denoising = False
scene.cycles.samples = 128
scene.cycles.sampling_pattern = 'TABULATED_SOBOL'
scene.cycles.use_adaptive_sampling = False
scene.cycles.use_light_tree = False
scene.cycles.blur_glossy = 0.0
scene.cycles.sample_clamp_indirect = 0.0
scene.view_settings.view_transform = 'Standard'
bpy.context.view_layer.update()
